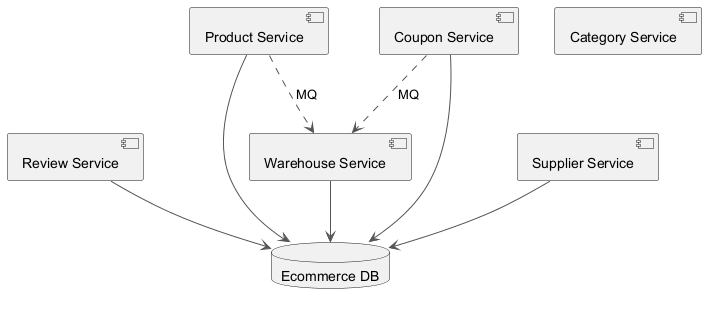

The diagram above was rendered by PlantUML. Its source (embedded in the PNG):
@startuml
skinparam monochrome true
skinparam ArrowColor #555555
component "Review Service" as C_ReviewService
component "Category Service" as C_CategoryService
component "Warehouse Service" as C_WarehouseService
component "Supplier Service" as C_SupplierService
component "Product Service" as C_ProductService
component "Coupon Service" as C_CouponService
database "Ecommerce DB" as DB_ecommerce
C_ReviewService --> DB_ecommerce
C_WarehouseService --> DB_ecommerce
C_SupplierService --> DB_ecommerce
C_ProductService --> DB_ecommerce
C_CouponService --> DB_ecommerce
C_ProductService ..> C_WarehouseService : MQ
C_CouponService ..> C_WarehouseService : MQ
@enduml